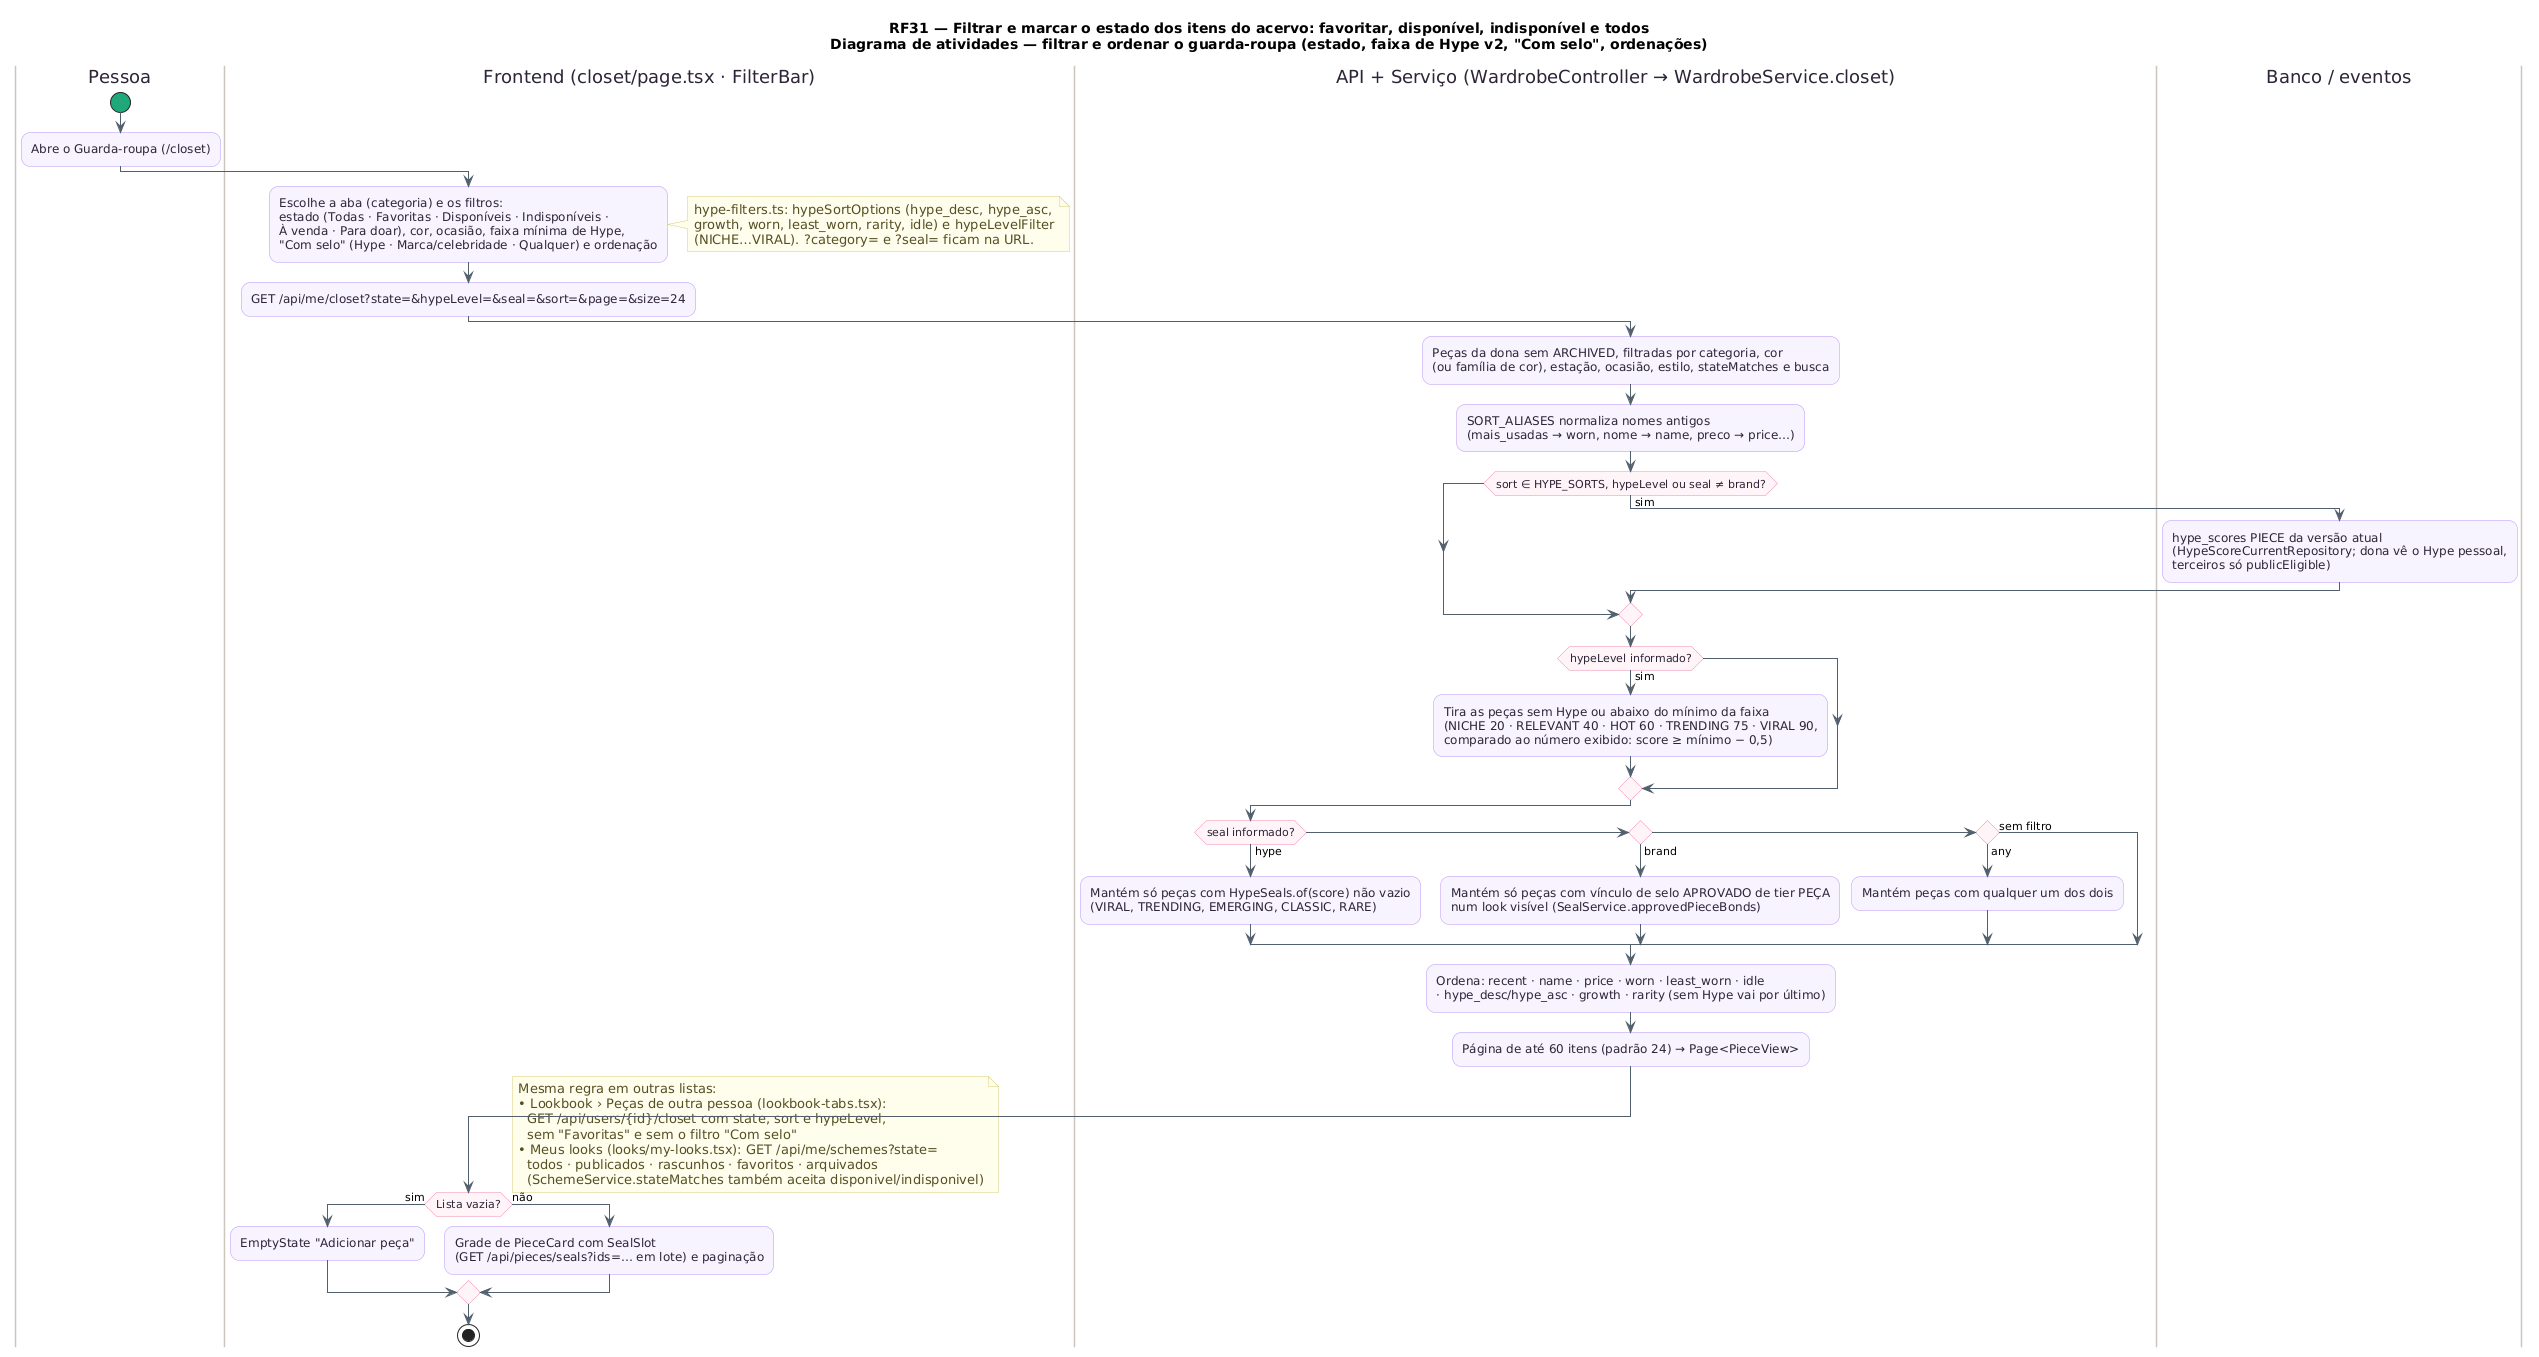

The diagram above was rendered by PlantUML. Its source (embedded in the PNG):
@startuml RF31_Atividades_Filtros
!pragma layout smetana
title RF31 — Filtrar e marcar o estado dos itens do acervo: favoritar, disponível, indisponível e todos\nDiagrama de atividades — filtrar e ordenar o guarda-roupa (estado, faixa de Hype v2, "Com selo", ordenações)
skinparam backgroundColor #FFFFFF
skinparam shadowing false
skinparam roundcorner 18
skinparam ArrowColor #52606D
skinparam activity {
  BackgroundColor #F8F4FF
  BorderColor #B695F5
  FontColor #2D2438
  DiamondBackgroundColor #FFF5F8
  DiamondBorderColor #F08DB1
  StartColor #20A77A
  EndColor #4B5563
  BarColor #4B4B4B
}
skinparam swimlane {
  BorderColor #CBC6BE
  TitleFontColor #2D2438
}
skinparam note {
  BackgroundColor #FFFDEB
  BorderColor #D8CE78
  FontColor #554F24
}
|Pessoa|
start
:Abre o Guarda-roupa (/closet);
|Frontend (closet/page.tsx · FilterBar)|
:Escolhe a aba (categoria) e os filtros:\nestado (Todas · Favoritas · Disponíveis · Indisponíveis ·\nÀ venda · Para doar), cor, ocasião, faixa mínima de Hype,\n"Com selo" (Hype · Marca/celebridade · Qualquer) e ordenação;
note right
  hype-filters.ts: hypeSortOptions (hype_desc, hype_asc,
  growth, worn, least_worn, rarity, idle) e hypeLevelFilter
  (NICHE…VIRAL). ?category= e ?seal= ficam na URL.
end note
:GET /api/me/closet?state=&hypeLevel=&seal=&sort=&page=&size=24;
|API + Serviço (WardrobeController → WardrobeService.closet)|
:Peças da dona sem ARCHIVED, filtradas por categoria, cor\n(ou família de cor), estação, ocasião, estilo, stateMatches e busca;
:SORT_ALIASES normaliza nomes antigos\n(mais_usadas → worn, nome → name, preco → price…);
if (sort ∈ HYPE_SORTS, hypeLevel ou seal ≠ brand?) then (sim)
  |Banco / eventos|
  :hype_scores PIECE da versão atual\n(HypeScoreCurrentRepository; dona vê o Hype pessoal,\nterceiros só publicEligible);
  |API + Serviço (WardrobeController → WardrobeService.closet)|
endif
if (hypeLevel informado?) then (sim)
  :Tira as peças sem Hype ou abaixo do mínimo da faixa\n(NICHE 20 · RELEVANT 40 · HOT 60 · TRENDING 75 · VIRAL 90,\ncomparado ao número exibido: score ≥ mínimo − 0,5);
endif
if (seal informado?) then (hype)
  :Mantém só peças com HypeSeals.of(score) não vazio\n(VIRAL, TRENDING, EMERGING, CLASSIC, RARE);
elseif () then (brand)
  :Mantém só peças com vínculo de selo APROVADO de tier PEÇA\nnum look visível (SealService.approvedPieceBonds);
elseif () then (any)
  :Mantém peças com qualquer um dos dois;
else (sem filtro)
endif
:Ordena: recent · name · price · worn · least_worn · idle\n· hype_desc/hype_asc · growth · rarity (sem Hype vai por último);
:Página de até 60 itens (padrão 24) → Page<PieceView>;
|Frontend (closet/page.tsx · FilterBar)|
if (Lista vazia?) then (sim)
  :EmptyState "Adicionar peça";
else (não)
  :Grade de PieceCard com SealSlot\n(GET /api/pieces/seals?ids=… em lote) e paginação;
endif
note right
  Mesma regra em outras listas:
  • Lookbook › Peças de outra pessoa (lookbook-tabs.tsx):
    GET /api/users/{id}/closet com state, sort e hypeLevel,
    sem "Favoritas" e sem o filtro "Com selo"
  • Meus looks (looks/my-looks.tsx): GET /api/me/schemes?state=
    todos · publicados · rascunhos · favoritos · arquivados
    (SchemeService.stateMatches também aceita disponivel/indisponivel)
end note
stop
@enduml